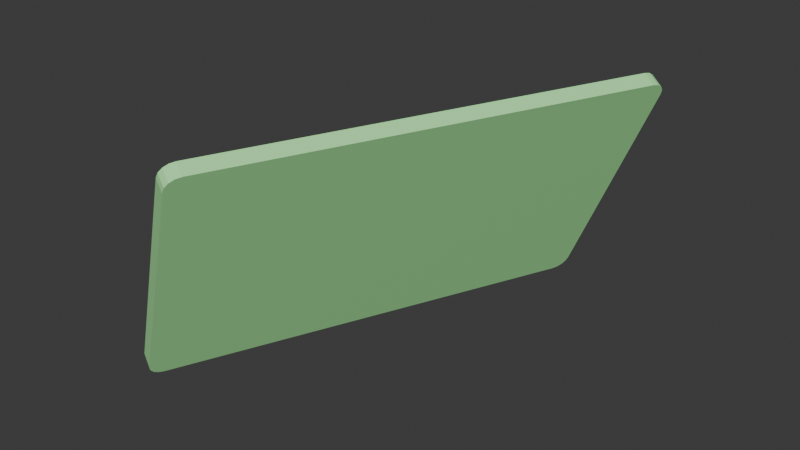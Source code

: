 # Source: tablet.blend  (saved by Blender 5.0.118; exported with 4.5.12 LTS)
import bpy
from mathutils import Matrix  # noqa: F401  (used for matrix-valued properties, if any)

bpy.ops.wm.read_factory_settings(use_empty=True)
scene = bpy.context.scene
scene.name = 'Scene'

# ---- collections
col_collection = bpy.data.collections.new('Collection'); scene.collection.children.link(col_collection)

# ---- materials (node trees are filled in below, after node groups)
mat_tablet_button = bpy.data.materials.new('tablet_button')
mat_tablet = bpy.data.materials.new('tablet')

# ---- material node trees
mat_tablet_button.use_nodes = True; mat_tablet_button.node_tree.nodes.clear()
_N = mat_tablet_button.node_tree.nodes; _L = mat_tablet_button.node_tree.links
n0 = _N.new('ShaderNodeBsdfPrincipled'); n0.name = 'Principled BSDF'; n0.location = (-200, 100)
n0.inputs[0].default_value = (0.3541, 0.7811, 0.3285, 1.0)
n1 = _N.new('ShaderNodeOutputMaterial'); n1.name = 'Material Output'; n1.location = (200, 100)
_L.new(n0.outputs[0], n1.inputs[0])
n1.is_active_output = True
mat_tablet.use_nodes = True; mat_tablet.node_tree.nodes.clear()
_N = mat_tablet.node_tree.nodes; _L = mat_tablet.node_tree.links
n0 = _N.new('ShaderNodeBsdfPrincipled'); n0.name = 'Principled BSDF'; n0.location = (-200, 100)
n0.inputs[0].default_value = (0.4508, 1.0, 0.4179, 1.0)
n1 = _N.new('ShaderNodeOutputMaterial'); n1.name = 'Material Output'; n1.location = (200, 100)
_L.new(n0.outputs[0], n1.inputs[0])
n1.is_active_output = True

# ---- world
world_world = bpy.data.worlds.new('World'); scene.world = world_world
world_world.use_nodes = True; world_world.node_tree.nodes.clear()
_N = world_world.node_tree.nodes; _L = world_world.node_tree.links
n0 = _N.new('ShaderNodeOutputWorld'); n0.name = 'World Output'; n0.location = (200, 100)
n1 = _N.new('ShaderNodeBackground'); n1.name = 'Background'; n1.location = (-200, 100)
n1.inputs[0].default_value = (0.05088, 0.05088, 0.05088, 1.0)
_L.new(n1.outputs[0], n0.inputs[0])
n0.is_active_output = True
world_world.color = (0.05088, 0.05088, 0.05088)
world_world.sun_shadow_jitter_overblur = 0.0

# ---- meshes
me_circle = bpy.data.meshes.new('Circle')
me_circle.from_pydata([(-0.03351, -0.06507, 0.0001208), (-0.03484, -0.06604, -0.001654), (-0.03617, -0.0674, -0.003164), (-0.03742, -0.0691, -0.004351), (-0.03855, -0.07108, -0.005169), (-0.03953, -0.07326, -0.005587), (-0.04031, -0.07555, -0.005589), (-0.04086, -0.07788, -0.005175), (-0.04116, -0.08014, -0.00436), (-0.0412, -0.08226, -0.003177), (-0.04098, -0.08414, -0.00167), (-0.04051, -0.08573, 0.0001025), (-0.0398, -0.08695, 0.002072), (-0.03888, -0.08776, 0.004164), (-0.03779, -0.08813, 0.006297), (-0.03657, -0.08805, 0.00839), (-0.03526, -0.08751, 0.01036), (-0.03392, -0.08655, 0.01214), (-0.0326, -0.08519, 0.01365), (-0.03135, -0.08348, 0.01483), (-0.03021, -0.0815, 0.01565), (-0.02924, -0.07932, 0.01607), (-0.02846, -0.07703, 0.01607), (-0.02791, -0.0747, 0.01566), (-0.02761, -0.07244, 0.01484), (-0.02757, -0.07033, 0.01366), (-0.02779, -0.06844, 0.01215), (-0.02826, -0.06686, 0.01038), (-0.02897, -0.06563, 0.00841), (-0.02989, -0.06482, 0.006318), (-0.03098, -0.06445, 0.004185), (-0.0322, -0.06453, 0.002092), (-0.03517, -0.06593, -0.001468), (-0.03383, -0.06496, 0.0003066), (-0.03649, -0.06729, -0.002978), (-0.03774, -0.06899, -0.004165), (-0.03888, -0.07097, -0.004983), (-0.03986, -0.07315, -0.005401), (-0.04063, -0.07544, -0.005403), (-0.04118, -0.07777, -0.004989), (-0.04149, -0.08003, -0.004174), (-0.04153, -0.08215, -0.002991), (-0.04131, -0.08403, -0.001484), (-0.04083, -0.08562, 0.0002883), (-0.04012, -0.08684, 0.002258), (-0.0392, -0.08765, 0.00435), (-0.03811, -0.08802, 0.006483), (-0.03689, -0.08794, 0.008576), (-0.03559, -0.0874, 0.01055), (-0.03425, -0.08644, 0.01232), (-0.03293, -0.08508, 0.01383), (-0.03168, -0.08337, 0.01502), (-0.03054, -0.08139, 0.01584), (-0.02956, -0.07921, 0.01625), (-0.02879, -0.07692, 0.01626), (-0.02824, -0.07459, 0.01584), (-0.02793, -0.07233, 0.01503), (-0.02789, -0.07022, 0.01384), (-0.02811, -0.06833, 0.01234), (-0.02859, -0.06675, 0.01057), (-0.0293, -0.06552, 0.008596), (-0.03021, -0.06471, 0.006504), (-0.03131, -0.06434, 0.004371), (-0.03253, -0.06442, 0.002278), (-0.09701, -0.08629, -0.1361), (-0.09753, -0.06834, -0.1505), (-0.09918, -0.084, -0.1416), (-0.1, -0.07979, -0.1463), (-0.09946, -0.07429, -0.1494), (-0.1111, -0.06249, -0.1428), (-0.1106, -0.08044, -0.1283), (-0.1131, -0.06844, -0.1417), (-0.1136, -0.07394, -0.1385), (-0.1128, -0.07815, -0.1339), (0.08838, 0.3638, -0.1505), (0.1018, 0.3758, -0.1361), (0.09137, 0.3693, -0.1494), (0.09497, 0.3735, -0.1463), (0.09862, 0.3758, -0.1416), (0.08817, 0.3816, -0.1283), (0.07478, 0.3696, -0.1428), (0.08502, 0.3816, -0.1339), (0.08137, 0.3793, -0.1385), (0.07777, 0.3751, -0.1417), (0.03577, -0.1257, 0.1257), (0.02238, -0.1376, 0.1113), (0.03278, -0.1312, 0.1246), (0.02918, -0.1354, 0.1215), (0.02553, -0.1377, 0.1168), (0.008779, -0.1318, 0.1191), (0.02217, -0.1198, 0.1335), (0.01193, -0.1318, 0.1246), (0.01558, -0.1295, 0.1292), (0.01918, -0.1253, 0.1324), (0.2212, 0.3244, 0.1113), (0.2217, 0.3064, 0.1257), (0.2233, 0.3221, 0.1168), (0.2242, 0.3179, 0.1215), (0.2236, 0.3124, 0.1246), (0.2081, 0.3123, 0.1335), (0.2076, 0.3302, 0.1191), (0.21, 0.3182, 0.1324), (0.2106, 0.3237, 0.1292), (0.2097, 0.328, 0.1246)], [], [(1, 0, 31, 30, 29, 28, 27, 26, 25, 24, 23, 22, 21, 20, 19, 18, 17, 16, 15, 14, 13, 12, 11, 10, 9, 8, 7, 6, 5, 4, 3, 2), (32, 34, 35, 36, 37, 38, 39, 40, 41, 42, 43, 44, 45, 46, 47, 48, 49, 50, 51, 52, 53, 54, 55, 56, 57, 58, 59, 60, 61, 62, 63, 33), (18, 19, 51, 50), (5, 6, 38, 37), (19, 20, 52, 51), (6, 7, 39, 38), (20, 21, 53, 52), (7, 8, 40, 39), (21, 22, 54, 53), (8, 9, 41, 40), (22, 23, 55, 54), (9, 10, 42, 41), (23, 24, 56, 55), (10, 11, 43, 42), (24, 25, 57, 56), (11, 12, 44, 43), (25, 26, 58, 57), (12, 13, 45, 44), (26, 27, 59, 58), (13, 14, 46, 45), (0, 1, 32, 33), (27, 28, 60, 59), (14, 15, 47, 46), (1, 2, 34, 32), (28, 29, 61, 60), (15, 16, 48, 47), (2, 3, 35, 34), (29, 30, 62, 61), (16, 17, 49, 48), (3, 4, 36, 35), (30, 31, 63, 62), (17, 18, 50, 49), (4, 5, 37, 36), (31, 0, 33, 63), (64, 70, 73, 66), (66, 73, 72, 67), (67, 72, 71, 68), (68, 71, 69, 65), (79, 75, 78, 81), (81, 78, 77, 82), (82, 77, 76, 83), (83, 76, 74, 80), (99, 95, 98, 101), (101, 98, 97, 102), (102, 97, 96, 103), (103, 96, 94, 100), (89, 85, 88, 91), (91, 88, 87, 92), (92, 87, 86, 93), (93, 86, 84, 90), (74, 76, 77, 78, 75, 94, 96, 97, 98, 95, 84, 86, 87, 88, 85, 64, 66, 67, 68, 65), (65, 69, 80, 74), (85, 89, 70, 64), (99, 101, 102, 103, 100, 79, 81, 82, 83, 80, 69, 71, 72, 73, 70, 89, 91, 92, 93, 90), (75, 79, 100, 94), (95, 99, 90, 84)])
me_circle.polygons.foreach_set('material_index', [0, 0, 0, 0, 0, 0, 0, 0, 0, 0, 0, 0, 0, 0, 0, 0, 0, 0, 0, 0, 0, 0, 0, 0, 0, 0, 0, 0, 0, 0, 0, 0, 0, 0, 1, 1, 1, 1, 1, 1, 1, 1, 1, 1, 1, 1, 1, 1, 1, 1, 1, 1, 1, 1, 1, 1])
_uv = me_circle.uv_layers.new(name='UVMap')
_uv.uv.foreach_set('vector', [0.0, 0.0, 0.0, 0.0, 0.0, 0.0, 0.0, 0.0, 0.0, 0.0, 0.0, 0.0, 0.0, 0.0, 0.0, 0.0, 0.0, 0.0, 0.0, 0.0, 0.0, 0.0, 0.0, 0.0, 0.0, 0.0, 0.0, 0.0, 0.0, 0.0, 0.0, 0.0, 0.0, 0.0, 0.0, 0.0, 0.0, 0.0, 0.0, 0.0, 0.0, 0.0, 0.0, 0.0, 0.0, 0.0, 0.0, 0.0, 0.0, 0.0, 0.0, 0.0, 0.0, 0.0, 0.0, 0.0, 0.0, 0.0, 0.0, 0.0, 0.0, 0.0, 0.0, 0.0, 0.0, 0.0, 0.0, 0.0, 0.0, 0.0, 0.0, 0.0, 0.0, 0.0, 0.0, 0.0, 0.0, 0.0, 0.0, 0.0, 0.0, 0.0, 0.0, 0.0, 0.0, 0.0, 0.0, 0.0, 0.0, 0.0, 0.0, 0.0, 0.0, 0.0, 0.0, 0.0, 0.0, 0.0, 0.0, 0.0, 0.0, 0.0, 0.0, 0.0, 0.0, 0.0, 0.0, 0.0, 0.0, 0.0, 0.0, 0.0, 0.0, 0.0, 0.0, 0.0, 0.0, 0.0, 0.0, 0.0, 0.0, 0.0, 0.0, 0.0, 0.0, 0.0, 0.0, 0.0, 0.0, 0.0, 0.0, 0.0, 0.0, 0.0, 0.0, 0.0, 0.0, 0.0, 0.0, 0.0, 0.0, 0.0, 0.0, 0.0, 0.0, 0.0, 0.0, 0.0, 0.0, 0.0, 0.0, 0.0, 0.0, 0.0, 0.0, 0.0, 0.0, 0.0, 0.0, 0.0, 0.0, 0.0, 0.0, 0.0, 0.0, 0.0, 0.0, 0.0, 0.0, 0.0, 0.0, 0.0, 0.0, 0.0, 0.0, 0.0, 0.0, 0.0, 0.0, 0.0, 0.0, 0.0, 0.0, 0.0, 0.0, 0.0, 0.0, 0.0, 0.0, 0.0, 0.0, 0.0, 0.0, 0.0, 0.0, 0.0, 0.0, 0.0, 0.0, 0.0, 0.0, 0.0, 0.0, 0.0, 0.0, 0.0, 0.0, 0.0, 0.0, 0.0, 0.0, 0.0, 0.0, 0.0, 0.0, 0.0, 0.0, 0.0, 0.0, 0.0, 0.0, 0.0, 0.0, 0.0, 0.0, 0.0, 0.0, 0.0, 0.0, 0.0, 0.0, 0.0, 0.0, 0.0, 0.0, 0.0, 0.0, 0.0, 0.0, 0.0, 0.0, 0.0, 0.0, 0.0, 0.0, 0.0, 0.0, 0.0, 0.0, 0.0, 0.0, 0.0, 0.0, 0.0, 0.0, 0.0, 0.0, 0.0, 0.0, 0.0, 0.0, 0.0, 0.0, 0.0, 0.0, 0.0, 0.0, 0.0, 0.0, 0.0, 0.0, 0.0, 0.0, 0.0, 0.0, 0.0, 0.0, 0.0, 0.0, 0.0, 0.0, 0.0, 0.0, 0.0, 0.0, 0.0, 0.0, 0.0, 0.0, 0.0, 0.0, 0.0, 0.0, 0.0, 0.0, 0.0, 0.0, 0.0, 0.0, 0.0, 0.0, 0.0, 0.0, 0.0, 0.0, 0.0, 0.0, 0.0, 0.0, 0.0, 0.0, 0.0, 0.0, 0.0, 0.0, 0.0, 0.0, 0.0, 0.0, 0.0, 0.0, 0.0, 0.0, 0.0, 0.0, 0.0, 0.0, 0.0, 0.0, 0.0, 0.0, 0.0, 0.0, 0.0, 0.0, 0.0, 0.0, 0.0, 0.0, 0.0, 0.0, 0.0, 0.0, 0.0, 0.0, 0.0, 0.0, 0.0, 0.0, 0.0, 0.0, 0.0, 0.0, 0.0, 0.0, 0.0, 0.0, 0.0, 0.0, 0.0, 0.0, 0.0, 0.0, 0.0, 0.0, 0.0, 0.0, 0.0, 0.0, 0.0, 0.0, 0.0, 0.0, 0.0, 0.0, 0.0, 0.0, 0.0, 0.0, 0.0, 0.0, 0.0, 0.0, 0.0, 0.375, 0.987, 0.625, 0.987, 0.625, 0.9919, 0.375, 0.9919, 0.375, 0.9919, 0.625, 0.9919, 0.625, 1.0, 0.375, 1.0, 0.375, 0.0, 0.625, 0.0, 0.625, 0.004996, 0.375, 0.004996, 0.375, 0.004996, 0.625, 0.004996, 0.625, 0.008093, 0.375, 0.008093, 0.625, 0.263, 0.375, 0.263, 0.375, 0.2581, 0.625, 0.2581, 0.625, 0.2581, 0.375, 0.2581, 0.375, 0.25, 0.625, 0.25, 0.625, 0.25, 0.375, 0.25, 0.375, 0.245, 0.625, 0.245, 0.625, 0.245, 0.375, 0.245, 0.375, 0.2419, 0.625, 0.2419, 0.625, 0.5081, 0.375, 0.5081, 0.3747, 0.505, 0.6253, 0.505, 0.6253, 0.505, 0.3747, 0.505, 0.3737, 0.5008, 0.6263, 0.5008, 0.6263, 0.5008, 0.3737, 0.5008, 0.3723, 0.4948, 0.6277, 0.4948, 0.6277, 0.4948, 0.3723, 0.4948, 0.3707, 0.4913, 0.6293, 0.4913, 0.6293, 0.7587, 0.3707, 0.7587, 0.3723, 0.7552, 0.6277, 0.7552, 0.6277, 0.7552, 0.3723, 0.7552, 0.3737, 0.7492, 0.6263, 0.7492, 0.6263, 0.7492, 0.3737, 0.7492, 0.3747, 0.745, 0.6253, 0.745, 0.6253, 0.745, 0.3747, 0.745, 0.375, 0.7419, 0.625, 0.7419, 0.125, 0.5081, 0.126, 0.505, 0.1288, 0.5024, 0.1331, 0.5006, 0.138, 0.5, 0.3707, 0.4913, 0.3723, 0.4948, 0.3737, 0.5008, 0.3747, 0.505, 0.375, 0.5081, 0.375, 0.7419, 0.3747, 0.745, 0.3737, 0.7492, 0.3723, 0.7552, 0.3707, 0.7587, 0.138, 0.75, 0.1331, 0.7494, 0.1288, 0.7476, 0.126, 0.745, 0.125, 0.7419, 0.375, 0.008093, 0.625, 0.008093, 0.625, 0.2419, 0.375, 0.2419, 0.3707, 0.7587, 0.6293, 0.7587, 0.625, 0.987, 0.375, 0.987, 0.625, 0.5081, 0.6253, 0.505, 0.6263, 0.5008, 0.6277, 0.4948, 0.6293, 0.4913, 0.862, 0.5, 0.8669, 0.5006, 0.8712, 0.5024, 0.874, 0.505, 0.875, 0.5081, 0.875, 0.7419, 0.874, 0.745, 0.8712, 0.7476, 0.8669, 0.7494, 0.862, 0.75, 0.6293, 0.7587, 0.6277, 0.7552, 0.6263, 0.7492, 0.6253, 0.745, 0.625, 0.7419, 0.375, 0.263, 0.625, 0.263, 0.6293, 0.4913, 0.3707, 0.4913, 0.375, 0.5081, 0.625, 0.5081, 0.625, 0.7419, 0.375, 0.7419])
me_circle.materials.append(mat_tablet_button)
me_circle.materials.append(mat_tablet)
me_circle.update()

# ---- objects
ob_tablet = bpy.data.objects.new('tablet', me_circle)

# ---- transforms, parenting, visibility, modifiers, constraints
ob_tablet.location = (-0.03853, -0.09445, 0.06359)

# ---- collection membership
col_collection.objects.link(ob_tablet)

# ---- scene / render settings (as saved in the file)
scene.frame_start = 1; scene.frame_end = 250; scene.frame_set(1)
scene.render.engine = 'BLENDER_EEVEE_NEXT'
scene.render.bake_bias = 0.0
scene.render.bake_samples = 0
scene.cycles.sampling_pattern = 'TABULATED_SOBOL'
scene.eevee.use_volume_custom_range = False
bpy.context.view_layer.update()

# ---- added for rendering (the .blend has no active camera and no usable light): camera, sun
cam_auto = bpy.data.cameras.new('AutoCamera')
cam_auto.lens = 50.0
cam_auto.sensor_width = 36.0
cam_auto.clip_end = 1000.0
ob_auto_camera = bpy.data.objects.new('AutoCamera', cam_auto)
scene.collection.objects.link(ob_auto_camera)
ob_auto_camera.location = (0.64728, -0.729108, 0.559476)
ob_auto_camera.rotation_euler = (1.09748, -7.21219e-08, 0.694738)
scene.camera = ob_auto_camera
light_auto_sun = bpy.data.lights.new('AutoSun', 'SUN')
light_auto_sun.energy = 3.0
light_auto_sun.angle = 0.0523599
ob_auto_sun = bpy.data.objects.new('AutoSun', light_auto_sun)
scene.collection.objects.link(ob_auto_sun)
ob_auto_sun.rotation_euler = (0.872665, 0.174533, 0.523599)
bpy.context.view_layer.update()
